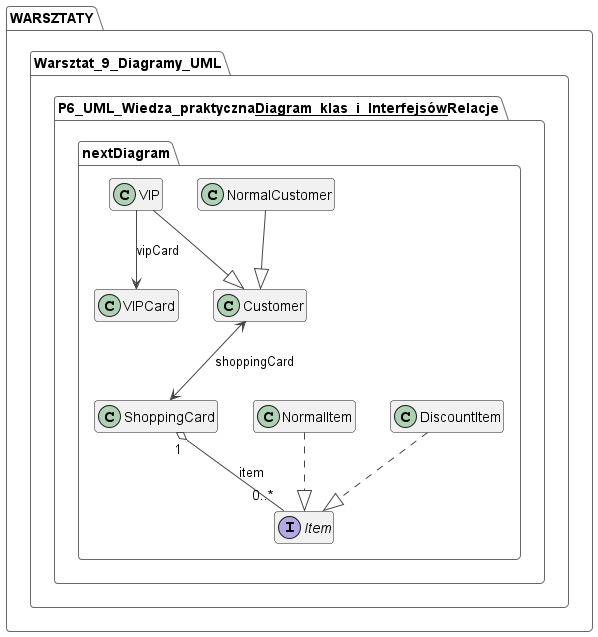

The diagram above was rendered by PlantUML. Its source (embedded in the PNG):
@startuml
!theme vibrant

class WARSZTATY.Warsztat_9_Diagramy_UML.P6_UML_Wiedza_praktyczna__Diagram_klas_i_Interfejsów__Relacje.nextDiagram.Customer {
{field} - name : String
{field} - surname : String
}

class WARSZTATY.Warsztat_9_Diagramy_UML.P6_UML_Wiedza_praktyczna__Diagram_klas_i_Interfejsów__Relacje.nextDiagram.DiscountItem {
}

interface WARSZTATY.Warsztat_9_Diagramy_UML.P6_UML_Wiedza_praktyczna__Diagram_klas_i_Interfejsów__Relacje.nextDiagram.Item {
}

class WARSZTATY.Warsztat_9_Diagramy_UML.P6_UML_Wiedza_praktyczna__Diagram_klas_i_Interfejsów__Relacje.nextDiagram.NormalCustomer {
}

class WARSZTATY.Warsztat_9_Diagramy_UML.P6_UML_Wiedza_praktyczna__Diagram_klas_i_Interfejsów__Relacje.nextDiagram.NormalItem {
}

class WARSZTATY.Warsztat_9_Diagramy_UML.P6_UML_Wiedza_praktyczna__Diagram_klas_i_Interfejsów__Relacje.nextDiagram.ShoppingCard {
}


class WARSZTATY.Warsztat_9_Diagramy_UML.P6_UML_Wiedza_praktyczna__Diagram_klas_i_Interfejsów__Relacje.nextDiagram.VIP {
}

class WARSZTATY.Warsztat_9_Diagramy_UML.P6_UML_Wiedza_praktyczna__Diagram_klas_i_Interfejsów__Relacje.nextDiagram.VIPCard {
}

WARSZTATY.Warsztat_9_Diagramy_UML.P6_UML_Wiedza_praktyczna__Diagram_klas_i_Interfejsów__Relacje.nextDiagram.Customer <--> WARSZTATY.Warsztat_9_Diagramy_UML.P6_UML_Wiedza_praktyczna__Diagram_klas_i_Interfejsów__Relacje.nextDiagram.ShoppingCard : shoppingCard
WARSZTATY.Warsztat_9_Diagramy_UML.P6_UML_Wiedza_praktyczna__Diagram_klas_i_Interfejsów__Relacje.nextDiagram.DiscountItem ..|> WARSZTATY.Warsztat_9_Diagramy_UML.P6_UML_Wiedza_praktyczna__Diagram_klas_i_Interfejsów__Relacje.nextDiagram.Item
WARSZTATY.Warsztat_9_Diagramy_UML.P6_UML_Wiedza_praktyczna__Diagram_klas_i_Interfejsów__Relacje.nextDiagram.NormalCustomer --|> WARSZTATY.Warsztat_9_Diagramy_UML.P6_UML_Wiedza_praktyczna__Diagram_klas_i_Interfejsów__Relacje.nextDiagram.Customer
WARSZTATY.Warsztat_9_Diagramy_UML.P6_UML_Wiedza_praktyczna__Diagram_klas_i_Interfejsów__Relacje.nextDiagram.NormalItem ..|> WARSZTATY.Warsztat_9_Diagramy_UML.P6_UML_Wiedza_praktyczna__Diagram_klas_i_Interfejsów__Relacje.nextDiagram.Item
WARSZTATY.Warsztat_9_Diagramy_UML.P6_UML_Wiedza_praktyczna__Diagram_klas_i_Interfejsów__Relacje.nextDiagram.ShoppingCard "1" o-- "0..*" WARSZTATY.Warsztat_9_Diagramy_UML.P6_UML_Wiedza_praktyczna__Diagram_klas_i_Interfejsów__Relacje.nextDiagram.Item : item
WARSZTATY.Warsztat_9_Diagramy_UML.P6_UML_Wiedza_praktyczna__Diagram_klas_i_Interfejsów__Relacje.nextDiagram.VIP --> WARSZTATY.Warsztat_9_Diagramy_UML.P6_UML_Wiedza_praktyczna__Diagram_klas_i_Interfejsów__Relacje.nextDiagram.VIPCard : vipCard
WARSZTATY.Warsztat_9_Diagramy_UML.P6_UML_Wiedza_praktyczna__Diagram_klas_i_Interfejsów__Relacje.nextDiagram.VIP --|> WARSZTATY.Warsztat_9_Diagramy_UML.P6_UML_Wiedza_praktyczna__Diagram_klas_i_Interfejsów__Relacje.nextDiagram.Customer

hide fields
hide methods

@enduml